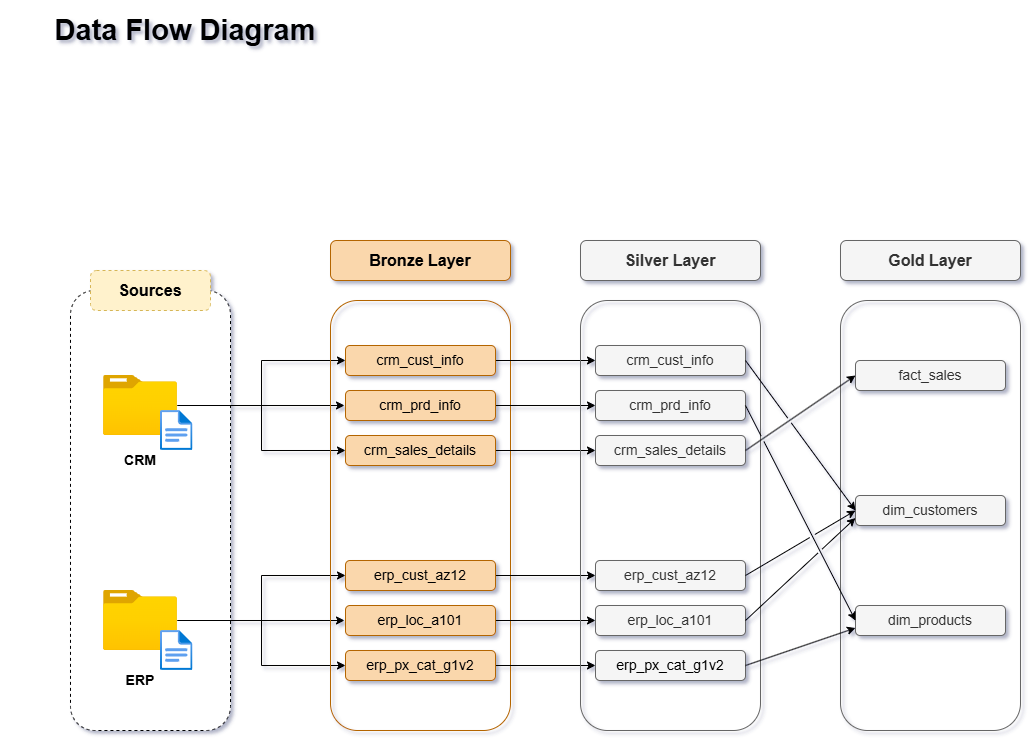

The diagram above was exported from draw.io. Its source (the exported page's mxGraphModel, read from the mxfile embedded in the PNG):
<mxGraphModel dx="1042" dy="623" grid="1" gridSize="10" guides="1" tooltips="1" connect="1" arrows="1" fold="1" page="1" pageScale="1" pageWidth="1920" pageHeight="1200" background="none" math="0" shadow="1">
  <root>
    <object label="" id="0">
      <mxCell />
    </object>
    <mxCell id="1" parent="0" />
    <mxCell id="7gnHyq3HujZfWvgFVugJ-2" value="" style="rounded=1;whiteSpace=wrap;html=1;dashed=1;" parent="1" vertex="1">
      <mxGeometry x="90" y="420" width="160" height="440" as="geometry" />
    </mxCell>
    <mxCell id="7gnHyq3HujZfWvgFVugJ-3" value="&lt;b&gt;&lt;font style=&quot;font-size: 16px;&quot;&gt;Sources&lt;/font&gt;&lt;/b&gt;" style="rounded=1;whiteSpace=wrap;html=1;strokeColor=#d6b656;fillColor=#fff2cc;dashed=1;" parent="1" vertex="1">
      <mxGeometry x="110" y="400" width="120" height="40" as="geometry" />
    </mxCell>
    <mxCell id="7gnHyq3HujZfWvgFVugJ-44" style="edgeStyle=orthogonalEdgeStyle;rounded=0;orthogonalLoop=1;jettySize=auto;html=1;entryX=0;entryY=0.5;entryDx=0;entryDy=0;" parent="1" source="7gnHyq3HujZfWvgFVugJ-5" target="7gnHyq3HujZfWvgFVugJ-23" edge="1">
      <mxGeometry relative="1" as="geometry" />
    </mxCell>
    <mxCell id="7gnHyq3HujZfWvgFVugJ-45" style="edgeStyle=orthogonalEdgeStyle;rounded=0;orthogonalLoop=1;jettySize=auto;html=1;" parent="1" edge="1">
      <mxGeometry relative="1" as="geometry">
        <mxPoint x="364" y="535" as="targetPoint" />
        <mxPoint x="250.97000000000003" y="535" as="sourcePoint" />
      </mxGeometry>
    </mxCell>
    <mxCell id="7gnHyq3HujZfWvgFVugJ-46" style="edgeStyle=orthogonalEdgeStyle;rounded=0;orthogonalLoop=1;jettySize=auto;html=1;entryX=0;entryY=0.5;entryDx=0;entryDy=0;" parent="1" source="7gnHyq3HujZfWvgFVugJ-5" target="7gnHyq3HujZfWvgFVugJ-25" edge="1">
      <mxGeometry relative="1" as="geometry" />
    </mxCell>
    <mxCell id="7gnHyq3HujZfWvgFVugJ-5" value="" style="image;aspect=fixed;html=1;points=[];align=center;fontSize=12;image=img/lib/azure2/general/Folder_Blank.svg;" parent="1" vertex="1">
      <mxGeometry x="123.03999999999999" y="505" width="73.93" height="60" as="geometry" />
    </mxCell>
    <mxCell id="7gnHyq3HujZfWvgFVugJ-15" value="" style="image;aspect=fixed;html=1;points=[];align=center;fontSize=12;image=img/lib/azure2/general/File.svg;" parent="1" vertex="1">
      <mxGeometry x="180" y="540" width="32.46" height="40" as="geometry" />
    </mxCell>
    <mxCell id="7gnHyq3HujZfWvgFVugJ-37" style="edgeStyle=orthogonalEdgeStyle;rounded=0;orthogonalLoop=1;jettySize=auto;html=1;entryX=0;entryY=0.5;entryDx=0;entryDy=0;" parent="1" source="7gnHyq3HujZfWvgFVugJ-18" target="7gnHyq3HujZfWvgFVugJ-26" edge="1">
      <mxGeometry relative="1" as="geometry" />
    </mxCell>
    <mxCell id="7gnHyq3HujZfWvgFVugJ-38" style="edgeStyle=orthogonalEdgeStyle;rounded=0;orthogonalLoop=1;jettySize=auto;html=1;" parent="1" source="7gnHyq3HujZfWvgFVugJ-18" target="7gnHyq3HujZfWvgFVugJ-28" edge="1">
      <mxGeometry relative="1" as="geometry" />
    </mxCell>
    <mxCell id="7gnHyq3HujZfWvgFVugJ-40" style="edgeStyle=orthogonalEdgeStyle;rounded=0;orthogonalLoop=1;jettySize=auto;html=1;" parent="1" edge="1">
      <mxGeometry relative="1" as="geometry">
        <mxPoint x="364" y="750" as="targetPoint" />
        <mxPoint x="220.97000000000003" y="750" as="sourcePoint" />
      </mxGeometry>
    </mxCell>
    <mxCell id="7gnHyq3HujZfWvgFVugJ-18" value="" style="image;aspect=fixed;html=1;points=[];align=center;fontSize=12;image=img/lib/azure2/general/Folder_Blank.svg;" parent="1" vertex="1">
      <mxGeometry x="123.03999999999999" y="720" width="73.93" height="60" as="geometry" />
    </mxCell>
    <mxCell id="7gnHyq3HujZfWvgFVugJ-19" value="" style="image;aspect=fixed;html=1;points=[];align=center;fontSize=12;image=img/lib/azure2/general/File.svg;" parent="1" vertex="1">
      <mxGeometry x="180" y="760" width="32.46" height="40" as="geometry" />
    </mxCell>
    <mxCell id="7gnHyq3HujZfWvgFVugJ-21" value="&lt;font style=&quot;font-size: 16px;&quot;&gt;&lt;b&gt;Bronze Layer&lt;/b&gt;&lt;/font&gt;" style="rounded=1;whiteSpace=wrap;html=1;fillColor=#fad7ac;strokeColor=#b46504;" parent="1" vertex="1">
      <mxGeometry x="350" y="370" width="180" height="40" as="geometry" />
    </mxCell>
    <mxCell id="7gnHyq3HujZfWvgFVugJ-22" value="" style="rounded=1;whiteSpace=wrap;html=1;fillColor=none;strokeColor=#b46504;fillStyle=auto;gradientColor=none;" parent="1" vertex="1">
      <mxGeometry x="350" y="430" width="180" height="430" as="geometry" />
    </mxCell>
    <mxCell id="I61YopK0WSlyQ3vse2ND-12" style="edgeStyle=orthogonalEdgeStyle;rounded=0;orthogonalLoop=1;jettySize=auto;html=1;" parent="1" source="7gnHyq3HujZfWvgFVugJ-23" target="I61YopK0WSlyQ3vse2ND-3" edge="1">
      <mxGeometry relative="1" as="geometry" />
    </mxCell>
    <mxCell id="7gnHyq3HujZfWvgFVugJ-23" value="&lt;font style=&quot;font-size: 14px;&quot;&gt;crm_cust_info&lt;/font&gt;" style="rounded=1;whiteSpace=wrap;html=1;fillColor=#fad7ac;strokeColor=#b46504;" parent="1" vertex="1">
      <mxGeometry x="365" y="475" width="150" height="30" as="geometry" />
    </mxCell>
    <mxCell id="I61YopK0WSlyQ3vse2ND-13" style="edgeStyle=orthogonalEdgeStyle;rounded=0;orthogonalLoop=1;jettySize=auto;html=1;" parent="1" source="7gnHyq3HujZfWvgFVugJ-24" target="I61YopK0WSlyQ3vse2ND-4" edge="1">
      <mxGeometry relative="1" as="geometry" />
    </mxCell>
    <mxCell id="7gnHyq3HujZfWvgFVugJ-24" value="&lt;font style=&quot;font-size: 14px;&quot;&gt;crm_prd_info&lt;/font&gt;" style="rounded=1;whiteSpace=wrap;html=1;fillColor=#fad7ac;strokeColor=#b46504;" parent="1" vertex="1">
      <mxGeometry x="365" y="520" width="150" height="30" as="geometry" />
    </mxCell>
    <mxCell id="I61YopK0WSlyQ3vse2ND-14" style="edgeStyle=orthogonalEdgeStyle;rounded=0;orthogonalLoop=1;jettySize=auto;html=1;entryX=0;entryY=0.5;entryDx=0;entryDy=0;" parent="1" source="7gnHyq3HujZfWvgFVugJ-25" target="I61YopK0WSlyQ3vse2ND-5" edge="1">
      <mxGeometry relative="1" as="geometry" />
    </mxCell>
    <mxCell id="7gnHyq3HujZfWvgFVugJ-25" value="&lt;font style=&quot;font-size: 14px;&quot;&gt;crm_sales_details&lt;/font&gt;" style="rounded=1;whiteSpace=wrap;html=1;fillColor=#fad7ac;strokeColor=#b46504;" parent="1" vertex="1">
      <mxGeometry x="365" y="565" width="150" height="30" as="geometry" />
    </mxCell>
    <mxCell id="I61YopK0WSlyQ3vse2ND-15" style="edgeStyle=orthogonalEdgeStyle;rounded=0;orthogonalLoop=1;jettySize=auto;html=1;entryX=0;entryY=0.5;entryDx=0;entryDy=0;" parent="1" source="7gnHyq3HujZfWvgFVugJ-26" target="I61YopK0WSlyQ3vse2ND-6" edge="1">
      <mxGeometry relative="1" as="geometry" />
    </mxCell>
    <mxCell id="7gnHyq3HujZfWvgFVugJ-26" value="&lt;font style=&quot;font-size: 14px;&quot;&gt;erp_cust_az12&lt;/font&gt;" style="rounded=1;whiteSpace=wrap;html=1;fillColor=#fad7ac;strokeColor=#b46504;" parent="1" vertex="1">
      <mxGeometry x="365" y="690" width="150" height="30" as="geometry" />
    </mxCell>
    <mxCell id="I61YopK0WSlyQ3vse2ND-16" style="edgeStyle=orthogonalEdgeStyle;rounded=0;orthogonalLoop=1;jettySize=auto;html=1;" parent="1" source="7gnHyq3HujZfWvgFVugJ-27" target="I61YopK0WSlyQ3vse2ND-7" edge="1">
      <mxGeometry relative="1" as="geometry" />
    </mxCell>
    <mxCell id="7gnHyq3HujZfWvgFVugJ-27" value="&lt;font style=&quot;font-size: 14px;&quot;&gt;erp_loc_a101&lt;/font&gt;" style="rounded=1;whiteSpace=wrap;html=1;fillColor=#fad7ac;strokeColor=#b46504;" parent="1" vertex="1">
      <mxGeometry x="365" y="735" width="150" height="30" as="geometry" />
    </mxCell>
    <mxCell id="I61YopK0WSlyQ3vse2ND-18" style="edgeStyle=orthogonalEdgeStyle;rounded=0;orthogonalLoop=1;jettySize=auto;html=1;" parent="1" source="7gnHyq3HujZfWvgFVugJ-28" target="I61YopK0WSlyQ3vse2ND-8" edge="1">
      <mxGeometry relative="1" as="geometry" />
    </mxCell>
    <mxCell id="7gnHyq3HujZfWvgFVugJ-28" value="&lt;font style=&quot;font-size: 14px;&quot;&gt;erp_px_cat_g1v2&lt;/font&gt;" style="rounded=1;whiteSpace=wrap;html=1;fillColor=#fad7ac;strokeColor=#b46504;" parent="1" vertex="1">
      <mxGeometry x="365" y="780" width="150" height="30" as="geometry" />
    </mxCell>
    <mxCell id="7gnHyq3HujZfWvgFVugJ-47" value="&lt;b&gt;&lt;font style=&quot;font-size: 14px;&quot;&gt;CRM&lt;/font&gt;&lt;/b&gt;" style="rounded=0;whiteSpace=wrap;html=1;strokeColor=none;fillColor=none;" parent="1" vertex="1">
      <mxGeometry x="126.22999999999999" y="580" width="67.54" height="20" as="geometry" />
    </mxCell>
    <mxCell id="7gnHyq3HujZfWvgFVugJ-48" value="&lt;b&gt;&lt;font style=&quot;font-size: 14px;&quot;&gt;ERP&lt;/font&gt;&lt;/b&gt;" style="rounded=0;whiteSpace=wrap;html=1;strokeColor=none;fillColor=none;" parent="1" vertex="1">
      <mxGeometry x="126.22999999999999" y="800" width="67.54" height="20" as="geometry" />
    </mxCell>
    <mxCell id="7gnHyq3HujZfWvgFVugJ-49" value="&lt;b&gt;&lt;font style=&quot;font-size: 29px;&quot;&gt;Data Flow Diagram&lt;/font&gt;&lt;/b&gt;" style="rounded=0;whiteSpace=wrap;html=1;strokeColor=none;fillColor=none;" parent="1" vertex="1">
      <mxGeometry x="20" y="130" width="370" height="60" as="geometry" />
    </mxCell>
    <mxCell id="I61YopK0WSlyQ3vse2ND-1" value="" style="rounded=1;whiteSpace=wrap;html=1;fillColor=none;strokeColor=#666666;fillStyle=auto;fontColor=#333333;" parent="1" vertex="1">
      <mxGeometry x="600" y="430" width="180" height="430" as="geometry" />
    </mxCell>
    <mxCell id="I61YopK0WSlyQ3vse2ND-3" value="&lt;font style=&quot;font-size: 14px;&quot;&gt;crm_cust_info&lt;/font&gt;" style="rounded=1;whiteSpace=wrap;html=1;fillColor=#f5f5f5;strokeColor=#666666;fontColor=#333333;" parent="1" vertex="1">
      <mxGeometry x="615" y="475" width="150" height="30" as="geometry" />
    </mxCell>
    <mxCell id="I61YopK0WSlyQ3vse2ND-4" value="&lt;font style=&quot;font-size: 14px;&quot;&gt;crm_prd_info&lt;/font&gt;" style="rounded=1;whiteSpace=wrap;html=1;fillColor=#f5f5f5;strokeColor=#666666;fontColor=#333333;" parent="1" vertex="1">
      <mxGeometry x="615" y="520" width="150" height="30" as="geometry" />
    </mxCell>
    <mxCell id="I61YopK0WSlyQ3vse2ND-5" value="&lt;font style=&quot;font-size: 14px;&quot;&gt;crm_sales_details&lt;/font&gt;" style="rounded=1;whiteSpace=wrap;html=1;fillColor=#f5f5f5;strokeColor=#666666;fontColor=#333333;" parent="1" vertex="1">
      <mxGeometry x="615" y="565" width="150" height="30" as="geometry" />
    </mxCell>
    <mxCell id="I61YopK0WSlyQ3vse2ND-6" value="&lt;font style=&quot;font-size: 14px;&quot;&gt;erp_cust_az12&lt;/font&gt;" style="rounded=1;whiteSpace=wrap;html=1;fillColor=#f5f5f5;strokeColor=#666666;fontColor=#333333;" parent="1" vertex="1">
      <mxGeometry x="615" y="690" width="150" height="30" as="geometry" />
    </mxCell>
    <mxCell id="I61YopK0WSlyQ3vse2ND-7" value="&lt;font style=&quot;font-size: 14px;&quot;&gt;erp_loc_a101&lt;/font&gt;" style="rounded=1;whiteSpace=wrap;html=1;fillColor=#f5f5f5;strokeColor=#666666;fontColor=#333333;" parent="1" vertex="1">
      <mxGeometry x="615" y="735" width="150" height="30" as="geometry" />
    </mxCell>
    <mxCell id="I61YopK0WSlyQ3vse2ND-8" value="&lt;span style=&quot;color: rgb(0, 0, 0); font-size: 14px;&quot;&gt;erp_px_cat_g1v2&lt;/span&gt;" style="rounded=1;whiteSpace=wrap;html=1;fillColor=#f5f5f5;strokeColor=#666666;fontColor=#333333;" parent="1" vertex="1">
      <mxGeometry x="615" y="780" width="150" height="30" as="geometry" />
    </mxCell>
    <mxCell id="I61YopK0WSlyQ3vse2ND-19" value="&lt;font style=&quot;font-size: 16px;&quot;&gt;&lt;b&gt;Silver Layer&lt;/b&gt;&lt;/font&gt;" style="rounded=1;whiteSpace=wrap;html=1;fillColor=#f5f5f5;strokeColor=#666666;fontColor=#333333;" parent="1" vertex="1">
      <mxGeometry x="600" y="370" width="180" height="40" as="geometry" />
    </mxCell>
    <mxCell id="k-Mvm8XyHYtzJQmth2Uz-1" value="" style="rounded=1;whiteSpace=wrap;html=1;fillColor=none;strokeColor=#666666;fillStyle=auto;fontColor=#333333;" vertex="1" parent="1">
      <mxGeometry x="860" y="430" width="180" height="430" as="geometry" />
    </mxCell>
    <mxCell id="k-Mvm8XyHYtzJQmth2Uz-2" value="&lt;font style=&quot;font-size: 14px;&quot;&gt;fact_sales&lt;/font&gt;" style="rounded=1;whiteSpace=wrap;html=1;fillColor=#f5f5f5;strokeColor=#666666;fontColor=#333333;" vertex="1" parent="1">
      <mxGeometry x="875" y="490" width="150" height="30" as="geometry" />
    </mxCell>
    <mxCell id="k-Mvm8XyHYtzJQmth2Uz-3" value="&lt;font style=&quot;font-size: 14px;&quot;&gt;dim_customers&lt;/font&gt;" style="rounded=1;whiteSpace=wrap;html=1;fillColor=#f5f5f5;strokeColor=#666666;fontColor=#333333;" vertex="1" parent="1">
      <mxGeometry x="875" y="625" width="150" height="30" as="geometry" />
    </mxCell>
    <mxCell id="k-Mvm8XyHYtzJQmth2Uz-4" value="&lt;font style=&quot;font-size: 14px;&quot;&gt;dim_products&lt;/font&gt;" style="rounded=1;whiteSpace=wrap;html=1;fillColor=#f5f5f5;strokeColor=#666666;fontColor=#333333;" vertex="1" parent="1">
      <mxGeometry x="875" y="735" width="150" height="30" as="geometry" />
    </mxCell>
    <mxCell id="k-Mvm8XyHYtzJQmth2Uz-8" value="&lt;font style=&quot;font-size: 16px;&quot;&gt;&lt;b&gt;Gold Layer&lt;/b&gt;&lt;/font&gt;" style="rounded=1;whiteSpace=wrap;html=1;fillColor=#f5f5f5;strokeColor=#666666;fontColor=#333333;" vertex="1" parent="1">
      <mxGeometry x="860" y="370" width="180" height="40" as="geometry" />
    </mxCell>
    <mxCell id="k-Mvm8XyHYtzJQmth2Uz-10" value="" style="endArrow=classic;html=1;rounded=0;exitX=1;exitY=0.5;exitDx=0;exitDy=0;entryX=0;entryY=0.5;entryDx=0;entryDy=0;strokeColor=default;jumpStyle=gap;" edge="1" parent="1" source="I61YopK0WSlyQ3vse2ND-5" target="k-Mvm8XyHYtzJQmth2Uz-2">
      <mxGeometry width="50" height="50" relative="1" as="geometry">
        <mxPoint x="790" y="580" as="sourcePoint" />
        <mxPoint x="840" y="530" as="targetPoint" />
      </mxGeometry>
    </mxCell>
    <mxCell id="k-Mvm8XyHYtzJQmth2Uz-11" value="" style="endArrow=classic;html=1;rounded=0;exitX=1;exitY=0.5;exitDx=0;exitDy=0;entryX=0;entryY=0.5;entryDx=0;entryDy=0;strokeColor=default;jumpStyle=gap;" edge="1" parent="1" source="I61YopK0WSlyQ3vse2ND-3" target="k-Mvm8XyHYtzJQmth2Uz-3">
      <mxGeometry width="50" height="50" relative="1" as="geometry">
        <mxPoint x="810" y="505" as="sourcePoint" />
        <mxPoint x="860" y="455" as="targetPoint" />
      </mxGeometry>
    </mxCell>
    <mxCell id="k-Mvm8XyHYtzJQmth2Uz-12" value="" style="endArrow=classic;html=1;rounded=0;exitX=1;exitY=0.5;exitDx=0;exitDy=0;entryX=0;entryY=0.5;entryDx=0;entryDy=0;jumpStyle=gap;" edge="1" parent="1" source="I61YopK0WSlyQ3vse2ND-4" target="k-Mvm8XyHYtzJQmth2Uz-4">
      <mxGeometry width="50" height="50" relative="1" as="geometry">
        <mxPoint x="800" y="705" as="sourcePoint" />
        <mxPoint x="850" y="655" as="targetPoint" />
      </mxGeometry>
    </mxCell>
    <mxCell id="k-Mvm8XyHYtzJQmth2Uz-13" value="" style="endArrow=classic;html=1;rounded=0;exitX=1;exitY=0.5;exitDx=0;exitDy=0;entryX=0;entryY=0.5;entryDx=0;entryDy=0;jumpStyle=gap;" edge="1" parent="1" source="I61YopK0WSlyQ3vse2ND-6" target="k-Mvm8XyHYtzJQmth2Uz-3">
      <mxGeometry width="50" height="50" relative="1" as="geometry">
        <mxPoint x="790" y="810" as="sourcePoint" />
        <mxPoint x="840" y="760" as="targetPoint" />
      </mxGeometry>
    </mxCell>
    <mxCell id="k-Mvm8XyHYtzJQmth2Uz-14" value="" style="endArrow=classic;html=1;rounded=0;exitX=1;exitY=0.5;exitDx=0;exitDy=0;entryX=0;entryY=0.75;entryDx=0;entryDy=0;jumpStyle=gap;" edge="1" parent="1" source="I61YopK0WSlyQ3vse2ND-7" target="k-Mvm8XyHYtzJQmth2Uz-3">
      <mxGeometry width="50" height="50" relative="1" as="geometry">
        <mxPoint x="750" y="765" as="sourcePoint" />
        <mxPoint x="860" y="700" as="targetPoint" />
      </mxGeometry>
    </mxCell>
    <mxCell id="k-Mvm8XyHYtzJQmth2Uz-15" value="" style="endArrow=classic;html=1;rounded=0;exitX=1;exitY=0.5;exitDx=0;exitDy=0;entryX=0;entryY=0.75;entryDx=0;entryDy=0;jumpStyle=gap;" edge="1" parent="1" source="I61YopK0WSlyQ3vse2ND-8" target="k-Mvm8XyHYtzJQmth2Uz-4">
      <mxGeometry width="50" height="50" relative="1" as="geometry">
        <mxPoint x="780" y="845" as="sourcePoint" />
        <mxPoint x="890" y="780" as="targetPoint" />
      </mxGeometry>
    </mxCell>
  </root>
</mxGraphModel>